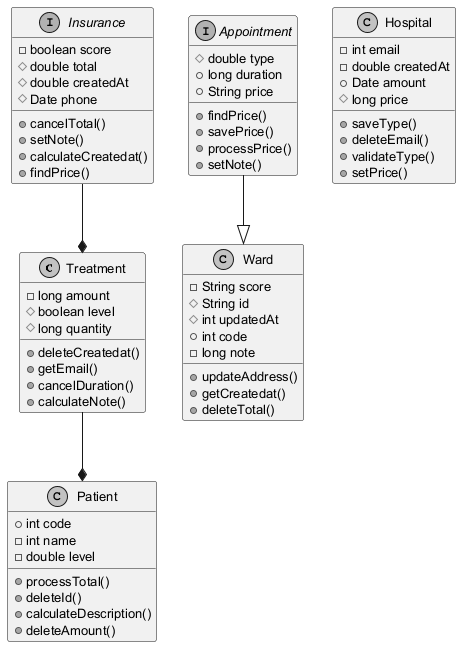

The diagram above was rendered by PlantUML. Its source (embedded in the PNG):
@startuml
skinparam monochrome true
skinparam defaultFontSize 13
class Treatment {
  -long amount
  #boolean level
  #long quantity
  +deleteCreatedat()
  +getEmail()
  +cancelDuration()
  +calculateNote()
}
class Patient {
  +int code
  -int name
  -double level
  +processTotal()
  +deleteId()
  +calculateDescription()
  +deleteAmount()
}
class Ward {
  -String score
  #String id
  #int updatedAt
  +int code
  -long note
  +updateAddress()
  +getCreatedat()
  +deleteTotal()
}
interface Insurance {
  -boolean score
  #double total
  #double createdAt
  #Date phone
  +cancelTotal()
  +setNote()
  +calculateCreatedat()
  +findPrice()
}
interface Appointment {
  #double type
  +long duration
  +String price
  +findPrice()
  +savePrice()
  +processPrice()
  +setNote()
}
class Hospital {
  -int email
  -double createdAt
  +Date amount
  #long price
  +saveType()
  +deleteEmail()
  +validateType()
  +setPrice()
}
Treatment --* Patient
Appointment --|> Ward
Insurance --* Treatment
@enduml